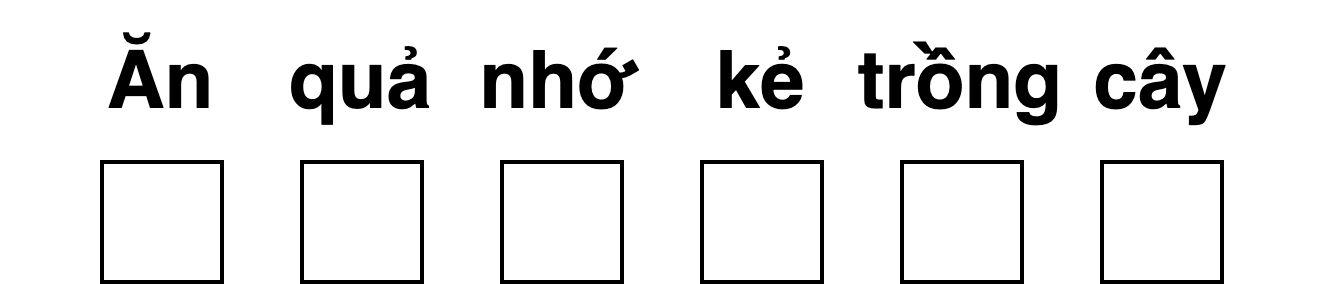

The diagram above was exported from draw.io. Its source (the exported page's mxGraphModel, read from the mxfile embedded in the PNG):
<mxGraphModel dx="678" dy="397" grid="1" gridSize="10" guides="1" tooltips="1" connect="1" arrows="1" fold="1" page="1" pageScale="1" pageWidth="827" pageHeight="1169" math="0" shadow="0">
  <root>
    <mxCell id="0" />
    <mxCell id="1" parent="0" />
    <mxCell id="2" value="" style="group" vertex="1" connectable="0" parent="1">
      <mxGeometry x="40" y="40" width="80" height="70" as="geometry" />
    </mxCell>
    <mxCell id="3" value="Ăn" style="text;html=1;strokeColor=none;fillColor=none;align=center;verticalAlign=middle;whiteSpace=wrap;rounded=0;fontSize=20;fontStyle=1" vertex="1" parent="2">
      <mxGeometry width="80" height="40" as="geometry" />
    </mxCell>
    <mxCell id="4" value="" style="whiteSpace=wrap;html=1;aspect=fixed;fontSize=20;strokeColor=#000000;strokeWidth=1;gradientColor=#ffffff;" vertex="1" parent="2">
      <mxGeometry x="25" y="40" width="30" height="30" as="geometry" />
    </mxCell>
    <mxCell id="5" value="" style="group" vertex="1" connectable="0" parent="1">
      <mxGeometry x="90" y="40" width="80" height="70" as="geometry" />
    </mxCell>
    <mxCell id="6" value="quả" style="text;html=1;strokeColor=none;fillColor=none;align=center;verticalAlign=middle;whiteSpace=wrap;rounded=0;fontSize=20;fontStyle=1" vertex="1" parent="5">
      <mxGeometry width="80" height="40" as="geometry" />
    </mxCell>
    <mxCell id="7" value="" style="whiteSpace=wrap;html=1;aspect=fixed;fontSize=20;strokeColor=#000000;strokeWidth=1;gradientColor=#ffffff;" vertex="1" parent="5">
      <mxGeometry x="25" y="40" width="30" height="30" as="geometry" />
    </mxCell>
    <mxCell id="8" value="" style="group" vertex="1" connectable="0" parent="1">
      <mxGeometry x="140" y="40" width="80" height="70" as="geometry" />
    </mxCell>
    <mxCell id="9" value="nhớ" style="text;html=1;strokeColor=none;fillColor=none;align=center;verticalAlign=middle;whiteSpace=wrap;rounded=0;fontSize=20;fontStyle=1" vertex="1" parent="8">
      <mxGeometry width="80" height="40" as="geometry" />
    </mxCell>
    <mxCell id="10" value="" style="whiteSpace=wrap;html=1;aspect=fixed;fontSize=20;strokeColor=#000000;strokeWidth=1;gradientColor=#ffffff;" vertex="1" parent="8">
      <mxGeometry x="25" y="40" width="30" height="30" as="geometry" />
    </mxCell>
    <mxCell id="11" value="" style="group" vertex="1" connectable="0" parent="1">
      <mxGeometry x="190" y="40" width="80" height="70" as="geometry" />
    </mxCell>
    <mxCell id="12" value="kẻ" style="text;html=1;strokeColor=none;fillColor=none;align=center;verticalAlign=middle;whiteSpace=wrap;rounded=0;fontSize=20;fontStyle=1" vertex="1" parent="11">
      <mxGeometry width="80" height="40" as="geometry" />
    </mxCell>
    <mxCell id="13" value="" style="whiteSpace=wrap;html=1;aspect=fixed;fontSize=20;strokeColor=#000000;strokeWidth=1;gradientColor=#ffffff;" vertex="1" parent="11">
      <mxGeometry x="25" y="40" width="30" height="30" as="geometry" />
    </mxCell>
    <mxCell id="14" value="" style="group" vertex="1" connectable="0" parent="1">
      <mxGeometry x="240" y="40" width="80" height="70" as="geometry" />
    </mxCell>
    <mxCell id="15" value="trồng" style="text;html=1;strokeColor=none;fillColor=none;align=center;verticalAlign=middle;whiteSpace=wrap;rounded=0;fontSize=20;fontStyle=1" vertex="1" parent="14">
      <mxGeometry width="80" height="40" as="geometry" />
    </mxCell>
    <mxCell id="16" value="" style="whiteSpace=wrap;html=1;aspect=fixed;fontSize=20;strokeColor=#000000;strokeWidth=1;gradientColor=#ffffff;" vertex="1" parent="14">
      <mxGeometry x="25" y="40" width="30" height="30" as="geometry" />
    </mxCell>
    <mxCell id="17" value="" style="group" vertex="1" connectable="0" parent="1">
      <mxGeometry x="290" y="40" width="80" height="70" as="geometry" />
    </mxCell>
    <mxCell id="18" value="cây" style="text;html=1;strokeColor=none;fillColor=none;align=center;verticalAlign=middle;whiteSpace=wrap;rounded=0;fontSize=20;fontStyle=1" vertex="1" parent="17">
      <mxGeometry width="80" height="40" as="geometry" />
    </mxCell>
    <mxCell id="19" value="" style="whiteSpace=wrap;html=1;aspect=fixed;fontSize=20;strokeColor=#000000;strokeWidth=1;gradientColor=#ffffff;" vertex="1" parent="17">
      <mxGeometry x="25" y="40" width="30" height="30" as="geometry" />
    </mxCell>
  </root>
</mxGraphModel>